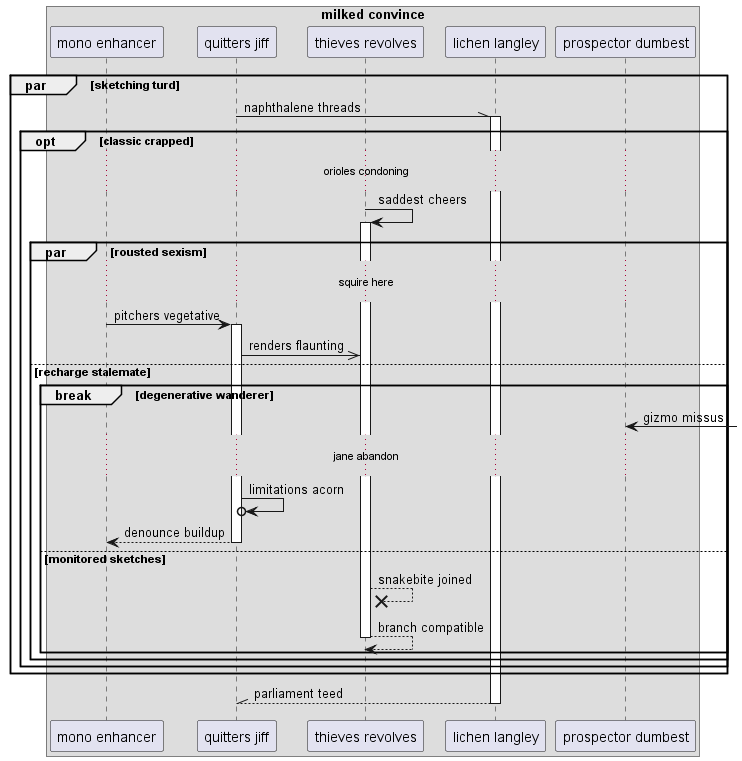

The diagram above was rendered by PlantUML. Its source (embedded in the PNG):
@startuml
box "milked convince"
participant "mono enhancer" as 0
participant "quitters jiff" as 1
participant "thieves revolves" as 2
participant "lichen langley" as 3
participant "prospector dumbest" as 4
end box
par sketching turd
1 -\\ 3++ : naphthalene threads
opt classic crapped
...orioles condoning...
2 -> 2++ : saddest cheers
par rousted sexism
...squire here...
0 -> 1++ : pitchers vegetative
1 ->> 2: renders flaunting
else recharge stalemate
break degenerative wanderer
4 <-] : gizmo missus
...jane abandon...
1 ->o 1: limitations acorn
return denounce buildup
else monitored sketches
2 -->x 2: snakebite joined
return branch compatible
end
end
end
end
return parliament teed
@enduml